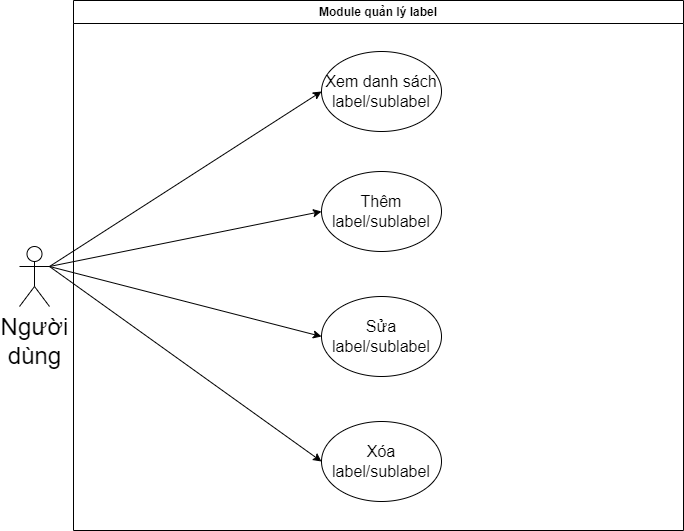

The diagram above was exported from draw.io. Its source (the exported page's mxGraphModel, read from the mxfile embedded in the PNG):
<mxGraphModel dx="840" dy="346" grid="0" gridSize="10" guides="1" tooltips="1" connect="1" arrows="1" fold="1" page="1" pageScale="1" pageWidth="827" pageHeight="1169" math="0" shadow="0">
  <root>
    <mxCell id="mjTCk4PQH8l80NXHScGJ-0" />
    <mxCell id="mjTCk4PQH8l80NXHScGJ-1" parent="mjTCk4PQH8l80NXHScGJ-0" />
    <mxCell id="mjTCk4PQH8l80NXHScGJ-2" value="Module quản lý label" style="swimlane;whiteSpace=wrap;html=1;startSize=23;" parent="mjTCk4PQH8l80NXHScGJ-1" vertex="1">
      <mxGeometry x="110" y="110" width="610" height="530" as="geometry" />
    </mxCell>
    <mxCell id="mjTCk4PQH8l80NXHScGJ-3" value="Thêm label/sublabel" style="ellipse;whiteSpace=wrap;html=1;fontSize=16;" parent="mjTCk4PQH8l80NXHScGJ-2" vertex="1">
      <mxGeometry x="248" y="171" width="120" height="80" as="geometry" />
    </mxCell>
    <mxCell id="mjTCk4PQH8l80NXHScGJ-4" value="Xem danh sách label/sublabel" style="ellipse;whiteSpace=wrap;html=1;fontSize=16;" parent="mjTCk4PQH8l80NXHScGJ-2" vertex="1">
      <mxGeometry x="248" y="51" width="120" height="80" as="geometry" />
    </mxCell>
    <mxCell id="mjTCk4PQH8l80NXHScGJ-5" value="Xóa label/sublabel" style="ellipse;whiteSpace=wrap;html=1;fontSize=16;" parent="mjTCk4PQH8l80NXHScGJ-2" vertex="1">
      <mxGeometry x="248" y="421" width="120" height="80" as="geometry" />
    </mxCell>
    <mxCell id="mjTCk4PQH8l80NXHScGJ-6" value="Sửa label/sublabel" style="ellipse;whiteSpace=wrap;html=1;fontSize=16;" parent="mjTCk4PQH8l80NXHScGJ-2" vertex="1">
      <mxGeometry x="248" y="296" width="120" height="80" as="geometry" />
    </mxCell>
    <mxCell id="mjTCk4PQH8l80NXHScGJ-7" style="edgeStyle=none;html=1;exitX=1;exitY=0.3333333333333333;exitDx=0;exitDy=0;exitPerimeter=0;entryX=0;entryY=0.5;entryDx=0;entryDy=0;" parent="mjTCk4PQH8l80NXHScGJ-1" source="mjTCk4PQH8l80NXHScGJ-11" target="mjTCk4PQH8l80NXHScGJ-4" edge="1">
      <mxGeometry relative="1" as="geometry" />
    </mxCell>
    <mxCell id="mjTCk4PQH8l80NXHScGJ-8" style="edgeStyle=none;html=1;exitX=1;exitY=0.3333333333333333;exitDx=0;exitDy=0;exitPerimeter=0;entryX=0;entryY=0.5;entryDx=0;entryDy=0;" parent="mjTCk4PQH8l80NXHScGJ-1" source="mjTCk4PQH8l80NXHScGJ-11" target="mjTCk4PQH8l80NXHScGJ-3" edge="1">
      <mxGeometry relative="1" as="geometry" />
    </mxCell>
    <mxCell id="mjTCk4PQH8l80NXHScGJ-9" style="edgeStyle=none;html=1;exitX=1;exitY=0.3333333333333333;exitDx=0;exitDy=0;exitPerimeter=0;entryX=0;entryY=0.5;entryDx=0;entryDy=0;" parent="mjTCk4PQH8l80NXHScGJ-1" source="mjTCk4PQH8l80NXHScGJ-11" target="mjTCk4PQH8l80NXHScGJ-6" edge="1">
      <mxGeometry relative="1" as="geometry" />
    </mxCell>
    <mxCell id="mjTCk4PQH8l80NXHScGJ-10" style="edgeStyle=none;html=1;exitX=1;exitY=0.3333333333333333;exitDx=0;exitDy=0;exitPerimeter=0;entryX=0;entryY=0.5;entryDx=0;entryDy=0;" parent="mjTCk4PQH8l80NXHScGJ-1" source="mjTCk4PQH8l80NXHScGJ-11" target="mjTCk4PQH8l80NXHScGJ-5" edge="1">
      <mxGeometry relative="1" as="geometry" />
    </mxCell>
    <mxCell id="mjTCk4PQH8l80NXHScGJ-11" value="&lt;div style=&quot;&quot;&gt;&lt;span style=&quot;background-color: initial;&quot;&gt;Người&lt;/span&gt;&lt;/div&gt;&lt;div style=&quot;&quot;&gt;&lt;span style=&quot;background-color: initial;&quot;&gt;dùng&lt;/span&gt;&lt;/div&gt;" style="shape=umlActor;verticalLabelPosition=bottom;verticalAlign=top;html=1;outlineConnect=0;fontSize=24;align=center;" parent="mjTCk4PQH8l80NXHScGJ-1" vertex="1">
      <mxGeometry x="56" y="356" width="30" height="60" as="geometry" />
    </mxCell>
  </root>
</mxGraphModel>